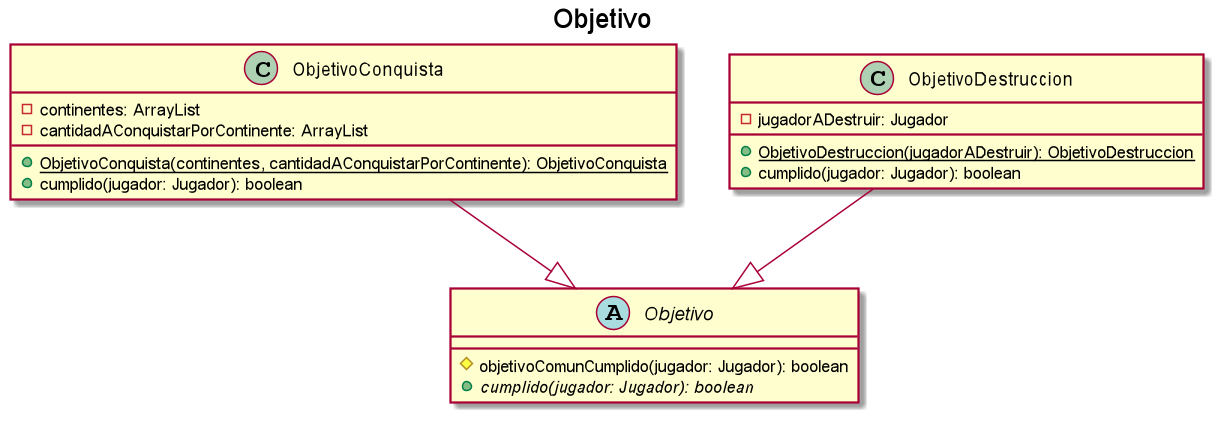

The diagram above was rendered by PlantUML. Its source (embedded in the PNG):
@startuml

title Objetivo

abstract class Objetivo {
    # objetivoComunCumplido(jugador: Jugador): boolean
    + {abstract} cumplido(jugador: Jugador): boolean
}

ObjetivoConquista --|> Objetivo
ObjetivoDestruccion --|> Objetivo

class ObjetivoConquista {
    - continentes: ArrayList
    - cantidadAConquistarPorContinente: ArrayList
    + {static} ObjetivoConquista(continentes, cantidadAConquistarPorContinente): ObjetivoConquista
    + cumplido(jugador: Jugador): boolean
}

class ObjetivoDestruccion {
    - jugadorADestruir: Jugador
    + {static} ObjetivoDestruccion(jugadorADestruir): ObjetivoDestruccion
    + cumplido(jugador: Jugador): boolean
}

@enduml